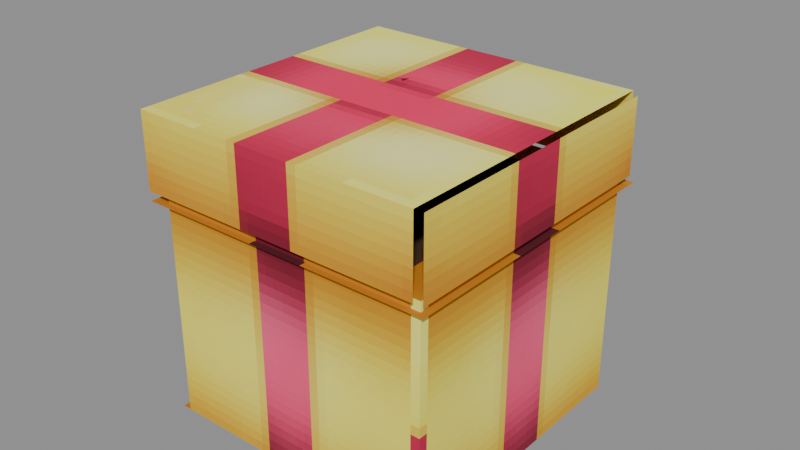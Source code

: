 # Source: Decorative_Sets_Christmas_Chest_Small.blend  (saved by Blender 5.0.119; exported with 4.5.12 LTS)
import bpy
from mathutils import Matrix  # noqa: F401  (used for matrix-valued properties, if any)

bpy.ops.wm.read_factory_settings(use_empty=True)
scene = bpy.context.scene
scene.name = 'Scene'

# ---- collections
col_widgets = bpy.data.collections.new('Widgets'); scene.collection.children.link(col_widgets)
col_widgets.hide_viewport = True

# ---- images (referenced by path relative to the original .blend; pixels are not part of the script)
import os
ASSET_DIR = os.environ.get("B2B_ASSET_DIR", "")  # directory of the original .blend (textures are referenced by path, not embedded)
HERE = os.path.dirname(os.path.abspath(__file__))  # packed textures are extracted next to this script under _unpacked/

def load_image(name, relpath, width, height, colorspace="sRGB"):
    """Load a texture the original file referenced (path relative to the .blend, or extracted next to this script)."""
    p = next((c for c in (os.path.join(HERE, relpath), os.path.join(ASSET_DIR, relpath)) if relpath and os.path.exists(c)), "")
    if p:
        img = bpy.data.images.load(p, check_existing=True)
        img.name = name
    else:  # same state as the original file: an image datablock whose file is absent (Cycles renders it pink)
        img = bpy.data.images.new(name, width, height)
        img.source = "FILE"
        img.filepath = "//" + (relpath or name)
    img.colorspace_settings.name = colorspace
    return img
img_image_0 = load_image('Image_0', '_unpacked/Image_0.f2ecca9e.png', 64, 128, 'sRGB')

# ---- materials (node trees are filled in below, after node groups)
mat_material_0 = bpy.data.materials.new('Material_0')

# ---- material node trees
mat_material_0.use_nodes = True; mat_material_0.node_tree.nodes.clear()
_N = mat_material_0.node_tree.nodes; _L = mat_material_0.node_tree.links
n0 = _N.new('ShaderNodeBsdfPrincipled'); n0.name = 'Principled BSDF'; n0.location = (10, 300)
n0.inputs[2].default_value = 1.0
n1 = _N.new('ShaderNodeOutputMaterial'); n1.name = 'Material Output'; n1.location = (300, 300)
n2 = _N.new('NodeFrame'); n2.name = 'Frame'; n2.location = (0, 0)
n2.label = 'Alpha Clip'
n2.width = 150
n3 = _N.new('ShaderNodeMath'); n3.name = 'Math'; n3.location = (-340, -20)
n3.operation = 'SUBTRACT'
n3.inputs[0].default_value = 1.0
n4 = _N.new('ShaderNodeMath'); n4.name = 'Math.001'; n4.location = (-540, -20)
n4.operation = 'LESS_THAN'
n4.inputs[1].default_value = 0.05
n5 = _N.new('ShaderNodeTexImage'); n5.name = 'Image Texture'; n5.location = (-840, 210)
n5.label = 'BASE COLOR'
n5.image = img_image_0
n5.interpolation = 'Closest'
n5.extension = 'EXTEND'
n3.parent = n2
n4.parent = n2
_L.new(n0.outputs[0], n1.inputs[0])
_L.new(n3.outputs[0], n0.inputs[4])
_L.new(n4.outputs[0], n3.inputs[1])
_L.new(n5.outputs[0], n0.inputs[0])
_L.new(n5.outputs[1], n4.inputs[0])
n1.is_active_output = True

# ---- meshes
me_mesh_0 = bpy.data.meshes.new('Mesh_0')
me_mesh_0.from_pydata([(0.9516, -0.9573, 0.75), (0.9516, 0.9573, 0.75), (0.9516, -0.9573, -0.75), (0.9516, 0.9573, -0.75), (-0.9516, 0.9573, 0.75), (-0.9516, -0.9573, 0.75), (-0.9516, 0.9573, -0.75), (-0.9516, -0.9573, -0.75), (-0.9516, 0.9573, 0.75), (0.9516, 0.9573, 0.75), (-0.9516, -0.9573, 0.75), (0.9516, -0.9573, 0.75), (-0.9516, -0.9573, -0.75), (0.9516, -0.9573, -0.75), (-0.9516, 0.9573, -0.75), (0.9516, 0.9573, -0.75), (-0.9516, -0.9573, 0.75), (0.9516, -0.9573, 0.75), (-0.9516, -0.9573, -0.75), (0.9516, -0.9573, -0.75), (0.9516, 0.9573, 0.75), (-0.9516, 0.9573, 0.75), (0.9516, 0.9573, -0.75), (-0.9516, 0.9573, -0.75), (1.0, -1.0, 1.25), (1.0, 1.0, 1.25), (1.0, -1.0, 0.6875), (1.0, 1.0, 0.6875), (-1.0, 1.0, 1.25), (-1.0, -1.0, 1.25), (-1.0, 1.0, 0.6875), (-1.0, -1.0, 0.6875), (-1.0, 1.0, 1.25), (1.0, 1.0, 1.25), (-1.0, -1.0, 1.25), (1.0, -1.0, 1.25), (-1.0, -1.0, 0.6875), (1.0, -1.0, 0.6875), (-1.0, 1.0, 0.6875), (1.0, 1.0, 0.6875), (-1.0, -1.0, 1.25), (1.0, -1.0, 1.25), (-1.0, -1.0, 0.6875), (1.0, -1.0, 0.6875), (1.0, 1.0, 1.25), (-1.0, 1.0, 1.25), (1.0, 1.0, 0.6875), (-1.0, 1.0, 0.6875), (0.08007, -0.3224, 1.346), (0.3891, 0.07069, 1.346), (0.08007, -0.3224, 1.159), (0.3891, 0.07069, 1.159), (-0.004042, 0.3797, 1.346), (-0.313, -0.01342, 1.346), (-0.004042, 0.3797, 1.159), (-0.313, -0.01342, 1.159), (-0.004042, 0.3797, 1.346), (0.3891, 0.07069, 1.346), (-0.313, -0.01342, 1.346), (0.08007, -0.3224, 1.346), (-0.313, -0.01342, 1.159), (0.08007, -0.3224, 1.159), (-0.004042, 0.3797, 1.159), (0.3891, 0.07069, 1.159), (-0.313, -0.01342, 1.346), (0.08007, -0.3224, 1.346), (-0.313, -0.01342, 1.159), (0.08007, -0.3224, 1.159), (0.3891, 0.07069, 1.346), (-0.004042, 0.3797, 1.346), (0.3891, 0.07069, 1.159), (-0.004042, 0.3797, 1.159), (0.3224, 1.2, 1.693), (1.109, 0.5816, 1.693), (-0.3883, 0.2954, 1.203), (0.3979, -0.3226, 1.203), (-1.068, -0.5693, 1.693), (-0.2818, -1.187, 1.693), (-0.3573, 0.3348, 1.203), (0.4289, -0.2832, 1.203), (-0.7965, 0.9034, 1.34), (-0.4995, 1.131, 1.312), (-0.1936, 0.1077, 1.282), (0.1034, 0.3349, 1.253), (-0.9474, 0.6, 1.433), (-1.063, 0.2442, 1.457), (-0.08783, 0.3062, 1.228), (-0.2038, -0.04964, 1.252)], [], [(0, 2, 1), (2, 3, 1), (4, 6, 5), (6, 7, 5), (8, 10, 9), (10, 11, 9), (12, 14, 13), (14, 15, 13), (16, 18, 17), (18, 19, 17), (20, 22, 21), (22, 23, 21), (24, 26, 25), (26, 27, 25), (28, 30, 29), (30, 31, 29), (32, 34, 33), (34, 35, 33), (36, 38, 37), (38, 39, 37), (40, 42, 41), (42, 43, 41), (44, 46, 45), (46, 47, 45), (48, 50, 49), (50, 51, 49), (52, 54, 53), (54, 55, 53), (56, 58, 57), (58, 59, 57), (60, 62, 61), (62, 63, 61), (64, 66, 65), (66, 67, 65), (68, 70, 69), (70, 71, 69), (72, 74, 73), (74, 75, 73), (76, 78, 77), (78, 79, 77), (80, 82, 81), (82, 83, 81), (84, 86, 85), (86, 87, 85)])
me_mesh_0.polygons.foreach_set('use_smooth', [0, 0, 0, 0, 0, 0, 0, 0, 0, 0, 0, 0, 0, 0, 0, 0, 0, 0, 0, 0, 0, 0, 0, 0, 0, 0, 0, 0, 0, 0, 0, 0, 0, 0, 0, 0, 0, 0, 0, 0, 0, 0, 1, 1])
_uv = me_mesh_0.uv_layers.new(name='UVMap')
_uv.uv.foreach_set('vector', [0.5, 0.75, 0.5, 0.5625, 0.0, 0.75, 0.5, 0.5625, 0.0, 0.5625, 0.0, 0.75, 0.5, 0.75, 0.5, 0.5625, 0.0, 0.75, 0.5, 0.5625, 0.0, 0.5625, 0.0, 0.75, 0.0, 1.0, 0.0, 0.75, 0.5, 1.0, 0.0, 0.75, 0.5, 0.75, 0.5, 1.0, 0.5, 1.0, 0.5, 0.75, 1.0, 1.0, 0.5, 0.75, 1.0, 0.75, 1.0, 1.0, 0.0, 0.75, 0.0, 0.5625, 0.5, 0.75, 0.0, 0.5625, 0.5, 0.5625, 0.5, 0.75, 0.0, 0.75, 0.0, 0.5625, 0.5, 0.75, 0.0, 0.5625, 0.5, 0.5625, 0.5, 0.75, 0.5, 0.5, 0.5, 0.4297, 1.0, 0.5, 0.5, 0.4297, 1.0, 0.4297, 1.0, 0.5, 0.5, 0.5, 0.5, 0.4297, 1.0, 0.5, 0.5, 0.4297, 1.0, 0.4297, 1.0, 0.5, 0.5, 0.75, 0.5, 0.5, 1.0, 0.75, 0.5, 0.5, 1.0, 0.5, 1.0, 0.75, 0.0, 1.0, 0.0, 0.75, 0.5, 1.0, 0.0, 0.75, 0.5, 0.75, 0.5, 1.0, 0.5, 0.5, 0.5, 0.4297, 1.0, 0.5, 0.5, 0.4297, 1.0, 0.4297, 1.0, 0.5, 1.0, 0.5, 1.0, 0.4297, 0.5, 0.5, 1.0, 0.4297, 0.5, 0.4297, 0.5, 0.5, 0.625, 0.3984, 0.625, 0.375, 0.75, 0.3984, 0.625, 0.375, 0.75, 0.375, 0.75, 0.3984, 0.625, 0.3984, 0.625, 0.375, 0.75, 0.3984, 0.625, 0.375, 0.75, 0.375, 0.75, 0.3984, 0.625, 0.3984, 0.625, 0.3359, 0.75, 0.3984, 0.625, 0.3359, 0.75, 0.3359, 0.75, 0.3984, 0.625, 0.3984, 0.625, 0.3359, 0.75, 0.3984, 0.625, 0.3359, 0.75, 0.3359, 0.75, 0.3984, 0.625, 0.3984, 0.625, 0.375, 0.75, 0.3984, 0.625, 0.375, 0.75, 0.375, 0.75, 0.3984, 0.625, 0.3984, 0.625, 0.375, 0.75, 0.3984, 0.625, 0.375, 0.75, 0.375, 0.75, 0.3984, 0.25, 0.2969, 0.5625, 0.2969, 0.25, 0.4219, 0.5625, 0.2969, 0.5625, 0.4219, 0.25, 0.4219, 0.25, 0.2969, 0.5625, 0.2969, 0.25, 0.4219, 0.5625, 0.2969, 0.5625, 0.4219, 0.25, 0.4219, 0.125, 0.3906, 0.125, 0.5156, 0.2188, 0.3906, 0.125, 0.5156, 0.2188, 0.5156, 0.2188, 0.3906, 0.125, 0.3906, 0.125, 0.5156, 0.2188, 0.3906, 0.125, 0.5156, 0.2188, 0.5156, 0.2188, 0.3906])
me_mesh_0.materials.append(mat_material_0)
me_mesh_0.update()
me_mesh_0.normals_split_custom_set([tuple(v) for v in zip(*[iter([1.0, 0.0, 0.0, 1.0, 0.0, 0.0, 1.0, 0.0, 0.0, 1.0, 0.0, 0.0, 1.0, 0.0, 0.0, 1.0, 0.0, 0.0, -1.0, 0.0, 0.0, -1.0, 0.0, 0.0, -1.0, 0.0, 0.0, -1.0, 0.0, 0.0, -1.0, 0.0, 0.0, -1.0, 0.0, 0.0, 0.0, 0.0, 1.0, 0.0, 0.0, 1.0, 0.0, 0.0, 1.0, 0.0, 0.0, 1.0, 0.0, 0.0, 1.0, 0.0, 0.0, 1.0, 0.0, 0.0, -1.0, 0.0, 0.0, -1.0, 0.0, 0.0, -1.0, 0.0, 0.0, -1.0, 0.0, 0.0, -1.0, 0.0, 0.0, -1.0, 0.0, -1.0, 0.0, 0.0, -1.0, 0.0, 0.0, -1.0, 0.0, 0.0, -1.0, 0.0, 0.0, -1.0, 0.0, 0.0, -1.0, 0.0, 0.0, 1.0, 0.0, 0.0, 1.0, 0.0, 0.0, 1.0, 0.0, 0.0, 1.0, 0.0, 0.0, 1.0, 0.0, 0.0, 1.0, 0.0, 1.0, 0.0, 0.0, 1.0, 0.0, 0.0, 1.0, 0.0, 0.0, 1.0, 0.0, 0.0, 1.0, 0.0, 0.0, 1.0, 0.0, 0.0, -1.0, 0.0, 0.0, -1.0, 0.0, 0.0, -1.0, 0.0, 0.0, -1.0, 0.0, 0.0, -1.0, 0.0, 0.0, -1.0, 0.0, 0.0, 0.0, 0.0, 1.0, 0.0, 0.0, 1.0, 0.0, 0.0, 1.0, 0.0, 0.0, 1.0, 0.0, 0.0, 1.0, 0.0, 0.0, 1.0, 0.0, 0.0, -1.0, 0.0, 0.0, -1.0, 0.0, 0.0, -1.0, 0.0, 0.0, -1.0, 0.0, 0.0, -1.0, 0.0, 0.0, -1.0, 0.0, -1.0, 0.0, 0.0, -1.0, 0.0, 0.0, -1.0, 0.0, 0.0, -1.0, 0.0, 0.0, -1.0, 0.0, 0.0, -1.0, 0.0, 0.0, 1.0, 0.0, 0.0, 1.0, 0.0, 0.0, 1.0, 0.0, 0.0, 1.0, 0.0, 0.0, 1.0, 0.0, 0.0, 1.0, 0.0, 0.7862, -0.618, 0.0, 0.7862, -0.618, 0.0, 0.7862, -0.618, 0.0, 0.7862, -0.618, 0.0, 0.7862, -0.618, 0.0, 0.7862, -0.618, 0.0, -0.7862, 0.618, 0.0, -0.7862, 0.618, 0.0, -0.7862, 0.618, 0.0, -0.7862, 0.618, 0.0, -0.7862, 0.618, 0.0, -0.7862, 0.618, 0.0, -1.192e-07, 0.0, 1.0, -1.192e-07, 0.0, 1.0, -1.192e-07, 0.0, 1.0, -4.768e-07, 0.0, 1.0, -4.768e-07, 0.0, 1.0, -4.768e-07, 0.0, 1.0, 0.0, 0.0, -1.0, 0.0, 0.0, -1.0, 0.0, 0.0, -1.0, 0.0, 0.0, -1.0, 0.0, 0.0, -1.0, 0.0, 0.0, -1.0, -0.618, -0.7862, 0.0, -0.618, -0.7862, 0.0, -0.618, -0.7862, 0.0, -0.618, -0.7862, 0.0, -0.618, -0.7862, 0.0, -0.618, -0.7862, 0.0, 0.618, 0.7862, 0.0, 0.618, 0.7862, 0.0, 0.618, 0.7862, 0.0, 0.618, 0.7862, 0.0, 0.618, 0.7862, 0.0, 0.618, 0.7862, 0.0, -0.2422, -0.3081, 0.92, -0.2422, -0.3081, 0.92, -0.2422, -0.3081, 0.92, -0.2422, -0.3081, 0.92, -0.2422, -0.3081, 0.92, -0.2422, -0.3081, 0.92, -0.2422, -0.3081, -0.92, -0.2422, -0.3081, -0.92, -0.2422, -0.3081, -0.92, -0.2422, -0.3081, -0.92, -0.2422, -0.3081, -0.92, -0.2422, -0.3081, -0.92, 0.09601, -0.0004728, 0.9954, 0.09601, -0.0004728, 0.9954, 0.09601, -0.0004728, 0.9954, 0.09601, -0.0004728, 0.9954, 0.09601, -0.0004728, 0.9954, 0.09601, -0.0004728, 0.9954, 0.2285, -0.009626, 0.9735, 0.2285, -0.009588, 0.9735, 0.2285, -0.009618, 0.9735, 0.2285, -0.009588, 0.9735, 0.2285, -0.009575, 0.9735, 0.2285, -0.009618, 0.9735])] * 3)])
me_plane = bpy.data.meshes.new('Plane')
me_plane.from_pydata([(-1.0, -6.123e-17, -1.0), (1.0, -6.123e-17, -1.0), (-1.0, 6.123e-17, 1.0), (1.0, 6.123e-17, 1.0)], [], [(0, 1, 3, 2)])
_uv = me_plane.uv_layers.new(name='UVMap')
_uv.uv.foreach_set('vector', [0.0, 0.0, 1.0, 0.0, 1.0, 1.0, 0.0, 1.0])
me_plane.update()
me_cube = bpy.data.meshes.new('Cube')
me_cube.from_pydata([(-1.0, 5.96e-08, -0.0625), (-1.0, 5.96e-08, 1.938), (-1.0, 0.5625, -0.0625), (-1.0, 0.5625, 1.938), (1.0, 5.96e-08, -0.0625), (1.0, 5.96e-08, 1.938), (1.0, 0.5625, -0.0625), (1.0, 0.5625, 1.938)], [], [(0, 1, 3, 2), (2, 3, 7, 6), (6, 7, 5, 4), (4, 5, 1, 0), (2, 6, 4, 0), (7, 3, 1, 5)])
_uv = me_cube.uv_layers.new(name='UVMap')
_uv.uv.foreach_set('vector', [0.375, 0.0, 0.625, 0.0, 0.625, 0.25, 0.375, 0.25, 0.375, 0.25, 0.625, 0.25, 0.625, 0.5, 0.375, 0.5, 0.375, 0.5, 0.625, 0.5, 0.625, 0.75, 0.375, 0.75, 0.375, 0.75, 0.625, 0.75, 0.625, 1.0, 0.375, 1.0, 0.125, 0.5, 0.375, 0.5, 0.375, 0.75, 0.125, 0.75, 0.625, 0.5, 0.875, 0.5, 0.875, 0.75, 0.625, 0.75])
me_cube.update()
me_cube_001 = bpy.data.meshes.new('Cube.001')
me_cube_001.from_pydata([(-0.25, -0.09375, -0.25), (-0.25, -0.09375, 0.25), (-0.25, 0.09375, -0.25), (-0.25, 0.09375, 0.25), (0.25, -0.09375, -0.25), (0.25, -0.09375, 0.25), (0.25, 0.09375, -0.25), (0.25, 0.09375, 0.25)], [], [(0, 1, 3, 2), (2, 3, 7, 6), (6, 7, 5, 4), (4, 5, 1, 0), (2, 6, 4, 0), (7, 3, 1, 5)])
_uv = me_cube_001.uv_layers.new(name='UVMap')
_uv.uv.foreach_set('vector', [0.375, 0.0, 0.625, 0.0, 0.625, 0.25, 0.375, 0.25, 0.375, 0.25, 0.625, 0.25, 0.625, 0.5, 0.375, 0.5, 0.375, 0.5, 0.625, 0.5, 0.625, 0.75, 0.375, 0.75, 0.375, 0.75, 0.625, 0.75, 0.625, 1.0, 0.375, 1.0, 0.125, 0.5, 0.375, 0.5, 0.375, 0.75, 0.125, 0.75, 0.625, 0.5, 0.875, 0.5, 0.875, 0.75, 0.625, 0.75])
me_cube_001.update()
me_cube_002 = bpy.data.meshes.new('Cube.002')
me_cube_002.from_pydata([(-0.5, -0.625, 6.218e-05), (-0.5, -0.625, 6.235e-05), (-0.5, 0.625, 6.218e-05), (-0.5, 0.625, 6.235e-05), (0.5, -0.625, 6.218e-05), (0.5, -0.625, 6.235e-05), (0.5, 0.625, 6.218e-05), (0.5, 0.625, 6.235e-05)], [], [(0, 1, 3, 2), (2, 3, 7, 6), (6, 7, 5, 4), (4, 5, 1, 0), (2, 6, 4, 0), (7, 3, 1, 5)])
_uv = me_cube_002.uv_layers.new(name='UVMap')
_uv.uv.foreach_set('vector', [0.375, 0.0, 0.625, 0.0, 0.625, 0.25, 0.375, 0.25, 0.375, 0.25, 0.625, 0.25, 0.625, 0.5, 0.375, 0.5, 0.375, 0.5, 0.625, 0.5, 0.625, 0.75, 0.375, 0.75, 0.375, 0.75, 0.625, 0.75, 0.625, 1.0, 0.375, 1.0, 0.125, 0.5, 0.375, 0.5, 0.375, 0.75, 0.125, 0.75, 0.625, 0.5, 0.875, 0.5, 0.875, 0.75, 0.625, 0.75])
me_cube_002.update()
me_cube_003 = bpy.data.meshes.new('Cube.003')
me_cube_003.from_pydata([(-0.5, -0.625, 6.236e-05), (-0.5, -0.625, 6.252e-05), (-0.5, 0.625, 6.236e-05), (-0.5, 0.625, 6.252e-05), (0.5, -0.625, 6.236e-05), (0.5, -0.625, 6.252e-05), (0.5, 0.625, 6.236e-05), (0.5, 0.625, 6.252e-05)], [], [(0, 1, 3, 2), (2, 3, 7, 6), (6, 7, 5, 4), (4, 5, 1, 0), (2, 6, 4, 0), (7, 3, 1, 5)])
_uv = me_cube_003.uv_layers.new(name='UVMap')
_uv.uv.foreach_set('vector', [0.375, 0.0, 0.625, 0.0, 0.625, 0.25, 0.375, 0.25, 0.375, 0.25, 0.625, 0.25, 0.625, 0.5, 0.375, 0.5, 0.375, 0.5, 0.625, 0.5, 0.625, 0.75, 0.375, 0.75, 0.375, 0.75, 0.625, 0.75, 0.625, 1.0, 0.375, 1.0, 0.125, 0.5, 0.375, 0.5, 0.375, 0.75, 0.125, 0.75, 0.625, 0.5, 0.875, 0.5, 0.875, 0.75, 0.625, 0.75])
me_cube_003.update()
me_cube_004 = bpy.data.meshes.new('Cube.004')
me_cube_004.from_pydata([(-0.02625, -0.0277, -0.03047), (-0.02625, -0.0277, -0.03047), (-0.02625, 0.9723, -0.03047), (-0.02625, 0.9723, -0.03047), (0.3488, -0.0277, -0.03047), (0.3488, -0.0277, -0.03047), (0.3488, 0.9723, -0.03047), (0.3488, 0.9723, -0.03047)], [], [(0, 1, 3, 2), (2, 3, 7, 6), (6, 7, 5, 4), (4, 5, 1, 0), (2, 6, 4, 0), (7, 3, 1, 5)])
_uv = me_cube_004.uv_layers.new(name='UVMap')
_uv.uv.foreach_set('vector', [0.375, 0.0, 0.625, 0.0, 0.625, 0.25, 0.375, 0.25, 0.375, 0.25, 0.625, 0.25, 0.625, 0.5, 0.375, 0.5, 0.375, 0.5, 0.625, 0.5, 0.625, 0.75, 0.375, 0.75, 0.375, 0.75, 0.625, 0.75, 0.625, 1.0, 0.375, 1.0, 0.125, 0.5, 0.375, 0.5, 0.375, 0.75, 0.125, 0.75, 0.625, 0.5, 0.875, 0.5, 0.875, 0.75, 0.625, 0.75])
me_cube_004.update()
me_cube_005 = bpy.data.meshes.new('Cube.005')
me_cube_005.from_pydata([(-0.3487, 0.006704, -0.03047), (-0.3487, 0.006704, -0.03047), (-0.3487, 0.9379, -0.03047), (-0.3487, 0.9379, -0.03047), (0.02625, 0.006704, -0.03047), (0.02625, 0.006704, -0.03047), (0.02625, 0.9379, -0.03047), (0.02625, 0.9379, -0.03047)], [], [(0, 1, 3, 2), (2, 3, 7, 6), (6, 7, 5, 4), (4, 5, 1, 0), (2, 6, 4, 0), (7, 3, 1, 5)])
_uv = me_cube_005.uv_layers.new(name='UVMap')
_uv.uv.foreach_set('vector', [0.375, 0.0, 0.625, 0.0, 0.625, 0.25, 0.375, 0.25, 0.375, 0.25, 0.625, 0.25, 0.625, 0.5, 0.375, 0.5, 0.375, 0.5, 0.625, 0.5, 0.625, 0.75, 0.375, 0.75, 0.375, 0.75, 0.625, 0.75, 0.625, 1.0, 0.375, 1.0, 0.125, 0.5, 0.375, 0.5, 0.375, 0.75, 0.125, 0.75, 0.625, 0.5, 0.875, 0.5, 0.875, 0.75, 0.625, 0.75])
me_cube_005.update()
arm_armature = bpy.data.armatures.new('Armature')  # bones are not reproduced

# ---- objects
ob_block = bpy.data.objects.new('Block', arm_armature)
ob_mesh_0 = bpy.data.objects.new('Mesh_0', me_mesh_0)
ob_wgt_block = bpy.data.objects.new('WGT-Block', me_plane)
ob_wgt_lid = bpy.data.objects.new('WGT-Lid', me_cube)
ob_wgt_knob = bpy.data.objects.new('WGT-Knob', me_cube_001)
ob_wgt_bow = bpy.data.objects.new('WGT-Bow', me_cube_002)
ob_wgt_bow_001 = bpy.data.objects.new('WGT-Bow.001', me_cube_003)
ob_wgt_bow_002 = bpy.data.objects.new('WGT-Bow.002', me_cube_004)
ob_wgt_bow_003 = bpy.data.objects.new('WGT-Bow.003', me_cube_005)

# ---- transforms, parenting, visibility, modifiers, constraints
ob_block.location = (0.0, 0.0, 0.75)
ob_block.rotation_mode = 'QUATERNION'
ob_block.rotation_quaternion = (1.0, 0.0, 0.0, 0.0)
ob_block.show_in_front = True
ob_mesh_0.parent = ob_block
ob_mesh_0.location = (0.0, 0.0, 0.0)
ob_mesh_0.rotation_mode = 'QUATERNION'
ob_mesh_0.rotation_quaternion = (1.0, 0.0, 0.0, 0.0)
_vg = ob_mesh_0.vertex_groups.new(name='Block')
_vg.add([0, 1, 2, 3, 4, 5, 6, 7, 8, 9, 10, 11, 12, 13, 14, 15, 16, 17, 18, 19, 20, 21, 22, 23], 1.0, 'REPLACE')
_vg = ob_mesh_0.vertex_groups.new(name='Lid')
_vg.add([24, 25, 26, 27, 28, 29, 30, 31, 32, 33, 34, 35, 36, 37, 38, 39, 40, 41, 42, 43, 44, 45, 46, 47], 1.0, 'REPLACE')
_vg = ob_mesh_0.vertex_groups.new(name='Knob')
_vg.add([48, 49, 50, 51, 52, 53, 54, 55, 56, 57, 58, 59, 60, 61, 62, 63, 64, 65, 66, 67, 68, 69, 70, 71], 1.0, 'REPLACE')
_vg = ob_mesh_0.vertex_groups.new(name='Bow')
_vg.add([72, 73, 74, 75], 1.0, 'REPLACE')
_vg = ob_mesh_0.vertex_groups.new(name='Bow.001')
_vg.add([76, 77, 78, 79], 1.0, 'REPLACE')
_vg = ob_mesh_0.vertex_groups.new(name='Bow.002')
_vg.add([80, 81, 82, 83], 1.0, 'REPLACE')
_vg = ob_mesh_0.vertex_groups.new(name='Bow.003')
_vg.add([84, 85, 86, 87], 1.0, 'REPLACE')
_m = ob_mesh_0.modifiers.new('Armature', 'ARMATURE')
_m.object = ob_block
ob_wgt_block.location = (0.0, 0.0, 0.0)
ob_wgt_block.hide_render = True
ob_wgt_lid.location = (0.0, 0.0, 0.0)
ob_wgt_lid.hide_render = True
ob_wgt_knob.location = (0.0, 0.0, 0.0)
ob_wgt_knob.hide_render = True
ob_wgt_bow.location = (0.0, 0.0, 0.0)
ob_wgt_bow.hide_render = True
ob_wgt_bow_001.location = (0.0, 0.0, 0.0)
ob_wgt_bow_001.hide_render = True
ob_wgt_bow_002.location = (0.0, 0.0, 0.0)
ob_wgt_bow_002.hide_render = True
ob_wgt_bow_003.location = (0.0, 0.0, 0.0)
ob_wgt_bow_003.hide_render = True

# ---- collection membership
scene.collection.objects.link(ob_block)
scene.collection.objects.link(ob_mesh_0)
col_widgets.objects.link(ob_wgt_block)
col_widgets.objects.link(ob_wgt_lid)
col_widgets.objects.link(ob_wgt_knob)
col_widgets.objects.link(ob_wgt_bow)
col_widgets.objects.link(ob_wgt_bow_001)
col_widgets.objects.link(ob_wgt_bow_002)
col_widgets.objects.link(ob_wgt_bow_003)

# ---- scene / render settings (as saved in the file)
scene.frame_start = 1; scene.frame_end = 250; scene.frame_set(1)
scene.render.engine = 'BLENDER_EEVEE_NEXT'
scene.render.bake_bias = 0.0
scene.render.bake_samples = 0
scene.cycles.sampling_pattern = 'TABULATED_SOBOL'
scene.eevee.use_volume_custom_range = False
bpy.context.view_layer.update()

# ---- added for rendering (the .blend has no active camera and no usable light): camera, sun + grey world if the file has none
cam_auto = bpy.data.cameras.new('AutoCamera')
cam_auto.lens = 50.0
cam_auto.sensor_width = 36.0
cam_auto.clip_end = 1000.0
ob_auto_camera = bpy.data.objects.new('AutoCamera', cam_auto)
scene.collection.objects.link(ob_auto_camera)
ob_auto_camera.location = (3.76736, -4.49036, 4.21903)
ob_auto_camera.rotation_euler = (1.09748, -7.21219e-08, 0.694738)
scene.camera = ob_auto_camera
light_auto_sun = bpy.data.lights.new('AutoSun', 'SUN')
light_auto_sun.energy = 3.0
light_auto_sun.angle = 0.0523599
ob_auto_sun = bpy.data.objects.new('AutoSun', light_auto_sun)
scene.collection.objects.link(ob_auto_sun)
ob_auto_sun.rotation_euler = (0.872665, 0.174533, 0.523599)
if scene.world is None:
    world_auto = bpy.data.worlds.new('AutoWorld')
    world_auto.color = (0.3, 0.3, 0.3)
    scene.world = world_auto
bpy.context.view_layer.update()
